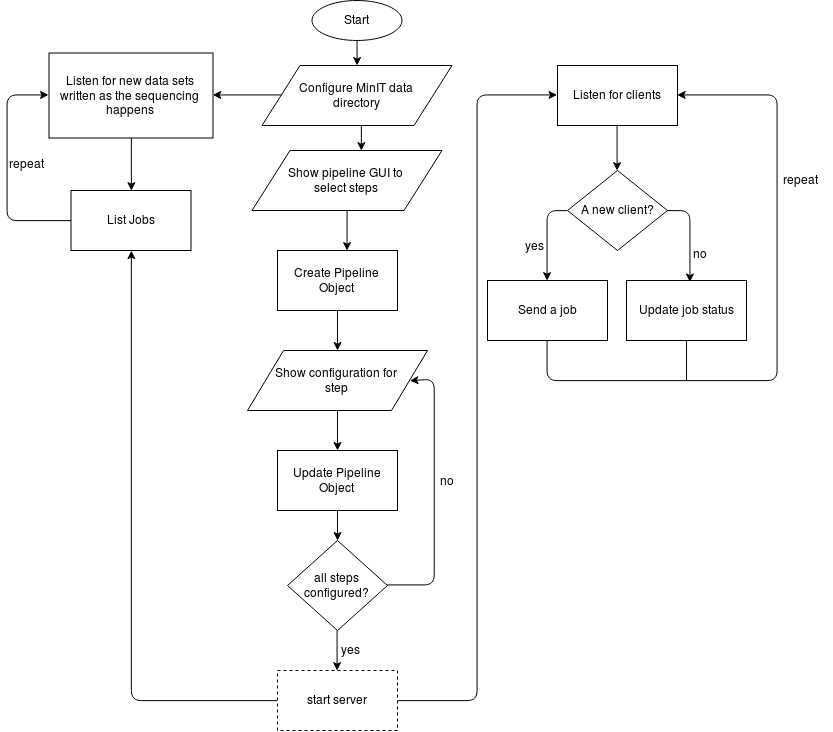

The diagram above was exported from draw.io. Its source (the exported page's mxGraphModel, read from the mxfile embedded in the PNG):
<mxGraphModel dx="2009" dy="1807" grid="1" gridSize="10" guides="1" tooltips="1" connect="1" arrows="1" fold="1" page="1" pageScale="1" pageWidth="850" pageHeight="1100" math="0" shadow="0">
  <root>
    <mxCell id="AqGu3uOBld3RrU8wCrOa-0" />
    <mxCell id="AqGu3uOBld3RrU8wCrOa-1" parent="AqGu3uOBld3RrU8wCrOa-0" />
    <mxCell id="ke97CVTmpRLMtUJ5iaf1-5" style="edgeStyle=orthogonalEdgeStyle;rounded=0;orthogonalLoop=1;jettySize=auto;html=1;exitX=0.5;exitY=1;exitDx=0;exitDy=0;" parent="AqGu3uOBld3RrU8wCrOa-1" source="AqGu3uOBld3RrU8wCrOa-2" target="ke97CVTmpRLMtUJ5iaf1-2" edge="1">
      <mxGeometry relative="1" as="geometry" />
    </mxCell>
    <mxCell id="AqGu3uOBld3RrU8wCrOa-2" value="Start" style="ellipse;whiteSpace=wrap;html=1;" parent="AqGu3uOBld3RrU8wCrOa-1" vertex="1">
      <mxGeometry x="114.5" y="-40" width="90" height="40" as="geometry" />
    </mxCell>
    <mxCell id="ke97CVTmpRLMtUJ5iaf1-3" style="edgeStyle=orthogonalEdgeStyle;rounded=0;orthogonalLoop=1;jettySize=auto;html=1;exitX=0.5;exitY=1;exitDx=0;exitDy=0;entryX=0.579;entryY=0;entryDx=0;entryDy=0;entryPerimeter=0;" parent="AqGu3uOBld3RrU8wCrOa-1" source="AqGu3uOBld3RrU8wCrOa-6" target="AqGu3uOBld3RrU8wCrOa-7" edge="1">
      <mxGeometry relative="1" as="geometry" />
    </mxCell>
    <mxCell id="AqGu3uOBld3RrU8wCrOa-6" value="Show pipeline GUI to&lt;br&gt;select steps" style="shape=parallelogram;perimeter=parallelogramPerimeter;whiteSpace=wrap;html=1;" parent="AqGu3uOBld3RrU8wCrOa-1" vertex="1">
      <mxGeometry x="54.5" y="110" width="190" height="60" as="geometry" />
    </mxCell>
    <mxCell id="AqGu3uOBld3RrU8wCrOa-7" value="Create Pipeline Object" style="rounded=0;whiteSpace=wrap;html=1;" parent="AqGu3uOBld3RrU8wCrOa-1" vertex="1">
      <mxGeometry x="80" y="210" width="120" height="60" as="geometry" />
    </mxCell>
    <mxCell id="AqGu3uOBld3RrU8wCrOa-8" value="Show configuration for&lt;br&gt;step" style="shape=parallelogram;perimeter=parallelogramPerimeter;whiteSpace=wrap;html=1;" parent="AqGu3uOBld3RrU8wCrOa-1" vertex="1">
      <mxGeometry x="50" y="310" width="180" height="60" as="geometry" />
    </mxCell>
    <mxCell id="AqGu3uOBld3RrU8wCrOa-9" value="Update Pipeline Object" style="rounded=0;whiteSpace=wrap;html=1;" parent="AqGu3uOBld3RrU8wCrOa-1" vertex="1">
      <mxGeometry x="80" y="410" width="120" height="60" as="geometry" />
    </mxCell>
    <mxCell id="AqGu3uOBld3RrU8wCrOa-11" value="" style="endArrow=classic;html=1;exitX=0.5;exitY=1;exitDx=0;exitDy=0;entryX=0.5;entryY=0;entryDx=0;entryDy=0;" parent="AqGu3uOBld3RrU8wCrOa-1" source="AqGu3uOBld3RrU8wCrOa-7" target="AqGu3uOBld3RrU8wCrOa-8" edge="1">
      <mxGeometry width="50" height="50" relative="1" as="geometry">
        <mxPoint x="149.78999999999996" y="181.79999999999995" as="sourcePoint" />
        <mxPoint x="150" y="220" as="targetPoint" />
      </mxGeometry>
    </mxCell>
    <mxCell id="AqGu3uOBld3RrU8wCrOa-12" value="" style="endArrow=classic;html=1;exitX=0.5;exitY=1;exitDx=0;exitDy=0;entryX=0.5;entryY=0;entryDx=0;entryDy=0;" parent="AqGu3uOBld3RrU8wCrOa-1" source="AqGu3uOBld3RrU8wCrOa-8" target="AqGu3uOBld3RrU8wCrOa-9" edge="1">
      <mxGeometry width="50" height="50" relative="1" as="geometry">
        <mxPoint x="150" y="280" as="sourcePoint" />
        <mxPoint x="150" y="320" as="targetPoint" />
      </mxGeometry>
    </mxCell>
    <mxCell id="AqGu3uOBld3RrU8wCrOa-14" style="edgeStyle=orthogonalEdgeStyle;rounded=1;orthogonalLoop=1;jettySize=auto;html=1;exitX=1;exitY=0.5;exitDx=0;exitDy=0;entryX=1;entryY=0.5;entryDx=0;entryDy=0;" parent="AqGu3uOBld3RrU8wCrOa-1" source="AqGu3uOBld3RrU8wCrOa-15" target="AqGu3uOBld3RrU8wCrOa-8" edge="1">
      <mxGeometry relative="1" as="geometry">
        <Array as="points">
          <mxPoint x="236.5" y="545" />
          <mxPoint x="236.5" y="339" />
        </Array>
      </mxGeometry>
    </mxCell>
    <mxCell id="SKii72pT_YqmBwZ2JDrh-9" style="edgeStyle=orthogonalEdgeStyle;rounded=1;orthogonalLoop=1;jettySize=auto;html=1;exitX=0.5;exitY=1;exitDx=0;exitDy=0;entryX=0.5;entryY=0;entryDx=0;entryDy=0;" edge="1" parent="AqGu3uOBld3RrU8wCrOa-1" source="AqGu3uOBld3RrU8wCrOa-15" target="SKii72pT_YqmBwZ2JDrh-8">
      <mxGeometry relative="1" as="geometry" />
    </mxCell>
    <mxCell id="AqGu3uOBld3RrU8wCrOa-15" value="all steps configured?" style="rhombus;whiteSpace=wrap;html=1;" parent="AqGu3uOBld3RrU8wCrOa-1" vertex="1">
      <mxGeometry x="90" y="500" width="100" height="90" as="geometry" />
    </mxCell>
    <mxCell id="AqGu3uOBld3RrU8wCrOa-16" value="" style="endArrow=classic;html=1;exitX=0.5;exitY=1;exitDx=0;exitDy=0;entryX=0.5;entryY=0;entryDx=0;entryDy=0;" parent="AqGu3uOBld3RrU8wCrOa-1" source="AqGu3uOBld3RrU8wCrOa-9" target="AqGu3uOBld3RrU8wCrOa-15" edge="1">
      <mxGeometry width="50" height="50" relative="1" as="geometry">
        <mxPoint x="150" y="380" as="sourcePoint" />
        <mxPoint x="150" y="420" as="targetPoint" />
      </mxGeometry>
    </mxCell>
    <mxCell id="AqGu3uOBld3RrU8wCrOa-22" value="no" style="text;html=1;strokeColor=none;fillColor=none;align=center;verticalAlign=middle;whiteSpace=wrap;rounded=0;" parent="AqGu3uOBld3RrU8wCrOa-1" vertex="1">
      <mxGeometry x="229" y="430" width="40" height="20" as="geometry" />
    </mxCell>
    <mxCell id="SKii72pT_YqmBwZ2JDrh-3" style="edgeStyle=orthogonalEdgeStyle;rounded=1;orthogonalLoop=1;jettySize=auto;html=1;exitX=0;exitY=0.5;exitDx=0;exitDy=0;entryX=0;entryY=0.5;entryDx=0;entryDy=0;" edge="1" parent="AqGu3uOBld3RrU8wCrOa-1" source="ke97CVTmpRLMtUJ5iaf1-0" target="ke97CVTmpRLMtUJ5iaf1-6">
      <mxGeometry relative="1" as="geometry">
        <Array as="points">
          <mxPoint x="-190" y="180" />
          <mxPoint x="-190" y="54" />
        </Array>
      </mxGeometry>
    </mxCell>
    <mxCell id="ke97CVTmpRLMtUJ5iaf1-0" value="List Jobs" style="rounded=0;whiteSpace=wrap;html=1;" parent="AqGu3uOBld3RrU8wCrOa-1" vertex="1">
      <mxGeometry x="-126.5" y="150" width="120" height="60" as="geometry" />
    </mxCell>
    <mxCell id="ke97CVTmpRLMtUJ5iaf1-4" style="edgeStyle=orthogonalEdgeStyle;rounded=0;orthogonalLoop=1;jettySize=auto;html=1;exitX=0.5;exitY=1;exitDx=0;exitDy=0;entryX=0.578;entryY=-0.002;entryDx=0;entryDy=0;entryPerimeter=0;" parent="AqGu3uOBld3RrU8wCrOa-1" source="ke97CVTmpRLMtUJ5iaf1-2" target="AqGu3uOBld3RrU8wCrOa-6" edge="1">
      <mxGeometry relative="1" as="geometry" />
    </mxCell>
    <mxCell id="SKii72pT_YqmBwZ2JDrh-1" style="edgeStyle=orthogonalEdgeStyle;rounded=0;orthogonalLoop=1;jettySize=auto;html=1;exitX=0;exitY=0.5;exitDx=0;exitDy=0;entryX=1;entryY=0.5;entryDx=0;entryDy=0;" edge="1" parent="AqGu3uOBld3RrU8wCrOa-1" source="ke97CVTmpRLMtUJ5iaf1-2" target="ke97CVTmpRLMtUJ5iaf1-6">
      <mxGeometry relative="1" as="geometry" />
    </mxCell>
    <mxCell id="ke97CVTmpRLMtUJ5iaf1-2" value="&lt;div&gt;Configure MinIT data &lt;br&gt;&lt;/div&gt;&lt;div&gt;directory&lt;/div&gt;" style="shape=parallelogram;perimeter=parallelogramPerimeter;whiteSpace=wrap;html=1;" parent="AqGu3uOBld3RrU8wCrOa-1" vertex="1">
      <mxGeometry x="64.5" y="25" width="190" height="60" as="geometry" />
    </mxCell>
    <mxCell id="SKii72pT_YqmBwZ2JDrh-2" style="edgeStyle=orthogonalEdgeStyle;rounded=0;orthogonalLoop=1;jettySize=auto;html=1;exitX=0.5;exitY=1;exitDx=0;exitDy=0;entryX=0.5;entryY=0;entryDx=0;entryDy=0;" edge="1" parent="AqGu3uOBld3RrU8wCrOa-1" source="ke97CVTmpRLMtUJ5iaf1-6" target="ke97CVTmpRLMtUJ5iaf1-0">
      <mxGeometry relative="1" as="geometry" />
    </mxCell>
    <mxCell id="ke97CVTmpRLMtUJ5iaf1-6" value="Listen for new data sets written as the sequencing happens" style="rounded=0;whiteSpace=wrap;html=1;" parent="AqGu3uOBld3RrU8wCrOa-1" vertex="1">
      <mxGeometry x="-148.5" y="12.5" width="164" height="85" as="geometry" />
    </mxCell>
    <mxCell id="6CQ2kpYmcWkfH0W4W7yu-4" style="edgeStyle=orthogonalEdgeStyle;rounded=1;orthogonalLoop=1;jettySize=auto;html=1;exitX=0.5;exitY=1;exitDx=0;exitDy=0;entryX=0.5;entryY=0;entryDx=0;entryDy=0;" parent="AqGu3uOBld3RrU8wCrOa-1" source="ke97CVTmpRLMtUJ5iaf1-11" target="6CQ2kpYmcWkfH0W4W7yu-1" edge="1">
      <mxGeometry relative="1" as="geometry" />
    </mxCell>
    <mxCell id="ke97CVTmpRLMtUJ5iaf1-11" value="Listen for clients" style="rounded=0;whiteSpace=wrap;html=1;" parent="AqGu3uOBld3RrU8wCrOa-1" vertex="1">
      <mxGeometry x="360" y="25" width="120" height="60" as="geometry" />
    </mxCell>
    <mxCell id="6CQ2kpYmcWkfH0W4W7yu-5" style="edgeStyle=orthogonalEdgeStyle;rounded=1;orthogonalLoop=1;jettySize=auto;html=1;exitX=0;exitY=0.5;exitDx=0;exitDy=0;entryX=0.5;entryY=0;entryDx=0;entryDy=0;" parent="AqGu3uOBld3RrU8wCrOa-1" source="6CQ2kpYmcWkfH0W4W7yu-1" target="6CQ2kpYmcWkfH0W4W7yu-2" edge="1">
      <mxGeometry relative="1" as="geometry" />
    </mxCell>
    <mxCell id="6CQ2kpYmcWkfH0W4W7yu-14" style="edgeStyle=orthogonalEdgeStyle;rounded=1;orthogonalLoop=1;jettySize=auto;html=1;exitX=1;exitY=0.5;exitDx=0;exitDy=0;entryX=0.53;entryY=0.019;entryDx=0;entryDy=0;entryPerimeter=0;" parent="AqGu3uOBld3RrU8wCrOa-1" source="6CQ2kpYmcWkfH0W4W7yu-1" target="6CQ2kpYmcWkfH0W4W7yu-3" edge="1">
      <mxGeometry relative="1" as="geometry" />
    </mxCell>
    <mxCell id="6CQ2kpYmcWkfH0W4W7yu-1" value="A new client?" style="rhombus;whiteSpace=wrap;html=1;" parent="AqGu3uOBld3RrU8wCrOa-1" vertex="1">
      <mxGeometry x="370" y="130" width="100" height="80" as="geometry" />
    </mxCell>
    <mxCell id="6CQ2kpYmcWkfH0W4W7yu-15" style="edgeStyle=orthogonalEdgeStyle;rounded=1;orthogonalLoop=1;jettySize=auto;html=1;exitX=0.5;exitY=1;exitDx=0;exitDy=0;entryX=1;entryY=0.5;entryDx=0;entryDy=0;" parent="AqGu3uOBld3RrU8wCrOa-1" source="6CQ2kpYmcWkfH0W4W7yu-2" target="ke97CVTmpRLMtUJ5iaf1-11" edge="1">
      <mxGeometry relative="1" as="geometry">
        <Array as="points">
          <mxPoint x="350" y="340" />
          <mxPoint x="580" y="340" />
          <mxPoint x="580" y="54" />
        </Array>
      </mxGeometry>
    </mxCell>
    <mxCell id="6CQ2kpYmcWkfH0W4W7yu-2" value="Send a job" style="rounded=0;whiteSpace=wrap;html=1;" parent="AqGu3uOBld3RrU8wCrOa-1" vertex="1">
      <mxGeometry x="290" y="240" width="120" height="60" as="geometry" />
    </mxCell>
    <mxCell id="6CQ2kpYmcWkfH0W4W7yu-3" value="Update job status" style="rounded=0;whiteSpace=wrap;html=1;" parent="AqGu3uOBld3RrU8wCrOa-1" vertex="1">
      <mxGeometry x="429" y="240" width="120" height="60" as="geometry" />
    </mxCell>
    <mxCell id="6CQ2kpYmcWkfH0W4W7yu-9" value="yes" style="text;html=1;resizable=0;points=[];autosize=1;align=left;verticalAlign=top;spacingTop=-4;" parent="AqGu3uOBld3RrU8wCrOa-1" vertex="1">
      <mxGeometry x="326" y="196" width="30" height="20" as="geometry" />
    </mxCell>
    <mxCell id="6CQ2kpYmcWkfH0W4W7yu-10" value="no" style="text;html=1;resizable=0;points=[];autosize=1;align=left;verticalAlign=top;spacingTop=-4;" parent="AqGu3uOBld3RrU8wCrOa-1" vertex="1">
      <mxGeometry x="494" y="204" width="30" height="20" as="geometry" />
    </mxCell>
    <mxCell id="6CQ2kpYmcWkfH0W4W7yu-11" value="" style="endArrow=none;html=1;entryX=0.5;entryY=1;entryDx=0;entryDy=0;" parent="AqGu3uOBld3RrU8wCrOa-1" target="6CQ2kpYmcWkfH0W4W7yu-3" edge="1">
      <mxGeometry width="50" height="50" relative="1" as="geometry">
        <mxPoint x="489" y="340" as="sourcePoint" />
        <mxPoint x="-80" y="640" as="targetPoint" />
      </mxGeometry>
    </mxCell>
    <mxCell id="SKii72pT_YqmBwZ2JDrh-5" value="yes" style="text;html=1;resizable=0;points=[];autosize=1;align=left;verticalAlign=top;spacingTop=-4;" vertex="1" parent="AqGu3uOBld3RrU8wCrOa-1">
      <mxGeometry x="141.5" y="600" width="30" height="20" as="geometry" />
    </mxCell>
    <mxCell id="SKii72pT_YqmBwZ2JDrh-6" value="repeat" style="text;html=1;resizable=0;points=[];autosize=1;align=left;verticalAlign=top;spacingTop=-4;" vertex="1" parent="AqGu3uOBld3RrU8wCrOa-1">
      <mxGeometry x="-190" y="114" width="50" height="20" as="geometry" />
    </mxCell>
    <mxCell id="SKii72pT_YqmBwZ2JDrh-7" value="repeat" style="text;html=1;resizable=0;points=[];autosize=1;align=left;verticalAlign=top;spacingTop=-4;" vertex="1" parent="AqGu3uOBld3RrU8wCrOa-1">
      <mxGeometry x="584" y="130" width="50" height="20" as="geometry" />
    </mxCell>
    <mxCell id="SKii72pT_YqmBwZ2JDrh-10" style="edgeStyle=orthogonalEdgeStyle;rounded=1;orthogonalLoop=1;jettySize=auto;html=1;exitX=0;exitY=0.5;exitDx=0;exitDy=0;entryX=0.5;entryY=1;entryDx=0;entryDy=0;" edge="1" parent="AqGu3uOBld3RrU8wCrOa-1" source="SKii72pT_YqmBwZ2JDrh-8" target="ke97CVTmpRLMtUJ5iaf1-0">
      <mxGeometry relative="1" as="geometry" />
    </mxCell>
    <mxCell id="SKii72pT_YqmBwZ2JDrh-11" style="edgeStyle=orthogonalEdgeStyle;rounded=1;orthogonalLoop=1;jettySize=auto;html=1;exitX=1;exitY=0.5;exitDx=0;exitDy=0;entryX=0;entryY=0.5;entryDx=0;entryDy=0;" edge="1" parent="AqGu3uOBld3RrU8wCrOa-1" source="SKii72pT_YqmBwZ2JDrh-8" target="ke97CVTmpRLMtUJ5iaf1-11">
      <mxGeometry relative="1" as="geometry" />
    </mxCell>
    <mxCell id="SKii72pT_YqmBwZ2JDrh-8" value="start server" style="rounded=0;whiteSpace=wrap;html=1;dashed=1;" vertex="1" parent="AqGu3uOBld3RrU8wCrOa-1">
      <mxGeometry x="80" y="630" width="120" height="60" as="geometry" />
    </mxCell>
  </root>
</mxGraphModel>